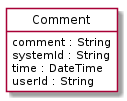

The diagram above was rendered by PlantUML. Its source (embedded in the PNG):
@startuml
hide circle
hide methods
hide stereotype
show <<Enumeration>> stereotype
skinparam class {
   BackgroundColor<<Enumeration>> #E6F5F7
   BackgroundColor<<Ref>> #FFFFE0
   BackgroundColor<<Pivot>> #FFFFFFF
   BackgroundColor<<SimpleType>> #E2F0DA
   BackgroundColor #FCF2E3
}

class Comment <<Pivot>> {
    comment : String
    systemId : String
    time : DateTime
    userId : String
}


@enduml